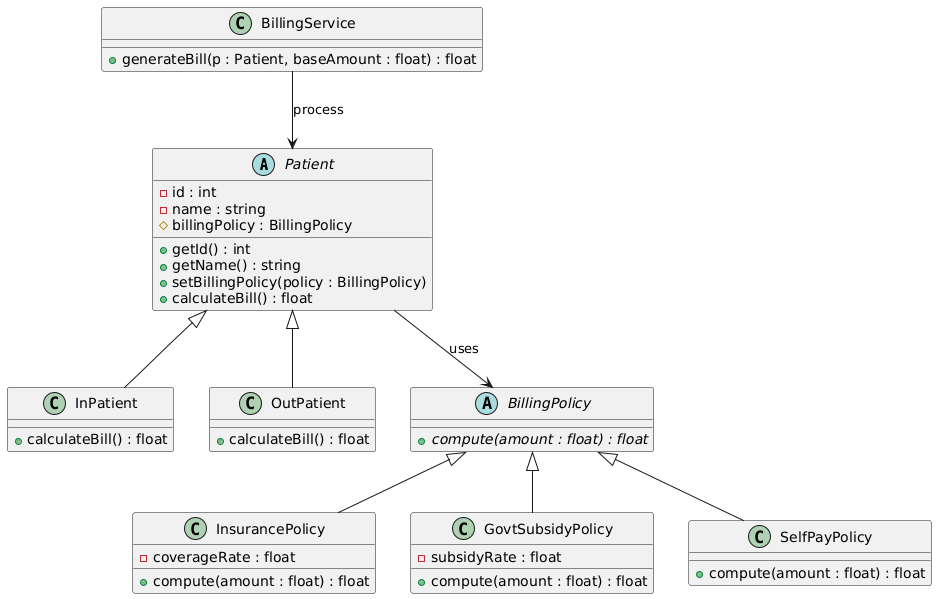

The diagram above was rendered by PlantUML. Its source (embedded in the PNG):
@startuml
' ===========================
' Hospital Billing Model
' ===========================

' ---- Patient Abstractions ----
abstract class Patient {
    - id : int
    - name : string
    # billingPolicy : BillingPolicy
    + getId() : int
    + getName() : string
    + setBillingPolicy(policy : BillingPolicy)
    + calculateBill() : float
}

class InPatient extends Patient {
    + calculateBill() : float
}

class OutPatient extends Patient {
    + calculateBill() : float
}

' ---- Billing Policy (Strategy) ----
abstract class BillingPolicy {
    + {abstract} compute(amount : float) : float
}

class InsurancePolicy extends BillingPolicy {
    - coverageRate : float
    + compute(amount : float) : float
}

class GovtSubsidyPolicy extends BillingPolicy {
    - subsidyRate : float
    + compute(amount : float) : float
}

class SelfPayPolicy extends BillingPolicy {
    + compute(amount : float) : float
}

' ---- Service ----
class BillingService {
    + generateBill(p : Patient, baseAmount : float) : float
}

' ---- Associations ----
Patient --> BillingPolicy : uses
BillingService --> Patient : process
@enduml